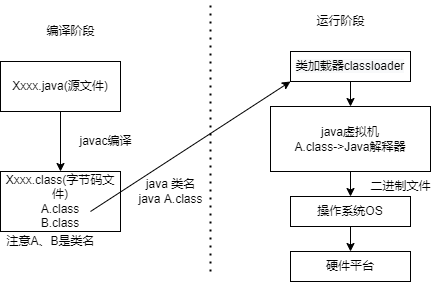

The diagram above was exported from draw.io. Its source (the exported page's mxGraphModel, read from the mxfile embedded in the PNG):
<mxGraphModel dx="1038" dy="573" grid="1" gridSize="10" guides="1" tooltips="1" connect="1" arrows="1" fold="1" page="1" pageScale="1" pageWidth="827" pageHeight="1169" math="0" shadow="0">
  <root>
    <mxCell id="0" />
    <mxCell id="1" parent="0" />
    <mxCell id="J9wLOoATaRRkZ1M6sdYB-5" value="" style="edgeStyle=orthogonalEdgeStyle;rounded=0;orthogonalLoop=1;jettySize=auto;html=1;" edge="1" parent="1" source="J9wLOoATaRRkZ1M6sdYB-1" target="J9wLOoATaRRkZ1M6sdYB-3">
      <mxGeometry relative="1" as="geometry" />
    </mxCell>
    <mxCell id="J9wLOoATaRRkZ1M6sdYB-1" value="Xxxx.java(源文件)" style="rounded=0;whiteSpace=wrap;html=1;" vertex="1" parent="1">
      <mxGeometry x="210" y="90" width="120" height="50" as="geometry" />
    </mxCell>
    <mxCell id="J9wLOoATaRRkZ1M6sdYB-3" value="Xxxx.class(字节码文件)&lt;br&gt;A.class&lt;br&gt;B.class" style="rounded=0;whiteSpace=wrap;html=1;" vertex="1" parent="1">
      <mxGeometry x="210" y="200" width="120" height="60" as="geometry" />
    </mxCell>
    <mxCell id="J9wLOoATaRRkZ1M6sdYB-6" value="javac编译" style="text;html=1;align=center;verticalAlign=middle;resizable=0;points=[];autosize=1;strokeColor=none;fillColor=none;" vertex="1" parent="1">
      <mxGeometry x="280" y="160" width="70" height="20" as="geometry" />
    </mxCell>
    <mxCell id="J9wLOoATaRRkZ1M6sdYB-11" value="编译阶段" style="text;html=1;align=center;verticalAlign=middle;resizable=0;points=[];autosize=1;strokeColor=none;fillColor=none;" vertex="1" parent="1">
      <mxGeometry x="250" y="50" width="60" height="20" as="geometry" />
    </mxCell>
    <mxCell id="J9wLOoATaRRkZ1M6sdYB-14" value="运行阶段" style="text;html=1;align=center;verticalAlign=middle;resizable=0;points=[];autosize=1;strokeColor=none;fillColor=none;" vertex="1" parent="1">
      <mxGeometry x="520" y="40" width="60" height="20" as="geometry" />
    </mxCell>
    <mxCell id="J9wLOoATaRRkZ1M6sdYB-24" value="" style="edgeStyle=orthogonalEdgeStyle;rounded=0;orthogonalLoop=1;jettySize=auto;html=1;" edge="1" parent="1" source="J9wLOoATaRRkZ1M6sdYB-16" target="J9wLOoATaRRkZ1M6sdYB-22">
      <mxGeometry relative="1" as="geometry" />
    </mxCell>
    <mxCell id="J9wLOoATaRRkZ1M6sdYB-16" value="&#10;&#10;&lt;span style=&quot;color: rgb(0, 0, 0); font-family: helvetica; font-size: 12px; font-style: normal; font-weight: 400; letter-spacing: normal; text-align: center; text-indent: 0px; text-transform: none; word-spacing: 0px; background-color: rgb(248, 249, 250); display: inline; float: none;&quot;&gt;类加载器classloader&lt;/span&gt;&#10;&#10;" style="rounded=0;whiteSpace=wrap;html=1;fillColor=none;" vertex="1" parent="1">
      <mxGeometry x="500" y="80" width="120" height="30" as="geometry" />
    </mxCell>
    <mxCell id="J9wLOoATaRRkZ1M6sdYB-18" value="注意A、B是类名" style="text;html=1;align=center;verticalAlign=middle;resizable=0;points=[];autosize=1;strokeColor=none;fillColor=none;" vertex="1" parent="1">
      <mxGeometry x="210" y="260" width="100" height="20" as="geometry" />
    </mxCell>
    <mxCell id="J9wLOoATaRRkZ1M6sdYB-19" value="" style="endArrow=classic;html=1;rounded=0;entryX=0;entryY=1;entryDx=0;entryDy=0;" edge="1" parent="1" target="J9wLOoATaRRkZ1M6sdYB-16">
      <mxGeometry width="50" height="50" relative="1" as="geometry">
        <mxPoint x="300" y="240" as="sourcePoint" />
        <mxPoint x="350" y="190" as="targetPoint" />
      </mxGeometry>
    </mxCell>
    <mxCell id="J9wLOoATaRRkZ1M6sdYB-20" value="" style="endArrow=none;dashed=1;html=1;dashPattern=1 3;strokeWidth=2;rounded=0;" edge="1" parent="1">
      <mxGeometry width="50" height="50" relative="1" as="geometry">
        <mxPoint x="420" y="300" as="sourcePoint" />
        <mxPoint x="420" y="30" as="targetPoint" />
      </mxGeometry>
    </mxCell>
    <mxCell id="J9wLOoATaRRkZ1M6sdYB-28" value="" style="edgeStyle=orthogonalEdgeStyle;rounded=0;orthogonalLoop=1;jettySize=auto;html=1;" edge="1" parent="1" source="J9wLOoATaRRkZ1M6sdYB-22" target="J9wLOoATaRRkZ1M6sdYB-26">
      <mxGeometry relative="1" as="geometry" />
    </mxCell>
    <mxCell id="J9wLOoATaRRkZ1M6sdYB-22" value="java虚拟机&lt;br&gt;A.class-&amp;gt;Java解释器" style="rounded=0;whiteSpace=wrap;html=1;fillColor=none;" vertex="1" parent="1">
      <mxGeometry x="480" y="135" width="160" height="65" as="geometry" />
    </mxCell>
    <mxCell id="J9wLOoATaRRkZ1M6sdYB-23" value="java 类名&lt;br&gt;java A.class" style="text;html=1;align=center;verticalAlign=middle;resizable=0;points=[];autosize=1;strokeColor=none;fillColor=none;" vertex="1" parent="1">
      <mxGeometry x="340" y="205" width="80" height="30" as="geometry" />
    </mxCell>
    <mxCell id="J9wLOoATaRRkZ1M6sdYB-25" value="硬件平台" style="rounded=0;whiteSpace=wrap;html=1;fillColor=none;" vertex="1" parent="1">
      <mxGeometry x="500" y="280" width="120" height="30" as="geometry" />
    </mxCell>
    <mxCell id="J9wLOoATaRRkZ1M6sdYB-29" value="" style="edgeStyle=orthogonalEdgeStyle;rounded=0;orthogonalLoop=1;jettySize=auto;html=1;" edge="1" parent="1" source="J9wLOoATaRRkZ1M6sdYB-26" target="J9wLOoATaRRkZ1M6sdYB-25">
      <mxGeometry relative="1" as="geometry" />
    </mxCell>
    <mxCell id="J9wLOoATaRRkZ1M6sdYB-26" value="操作系统OS" style="rounded=0;whiteSpace=wrap;html=1;fillColor=none;" vertex="1" parent="1">
      <mxGeometry x="500" y="225" width="120" height="30" as="geometry" />
    </mxCell>
    <mxCell id="J9wLOoATaRRkZ1M6sdYB-30" value="二进制文件" style="text;html=1;align=center;verticalAlign=middle;resizable=0;points=[];autosize=1;strokeColor=none;fillColor=none;" vertex="1" parent="1">
      <mxGeometry x="570" y="205" width="80" height="20" as="geometry" />
    </mxCell>
  </root>
</mxGraphModel>